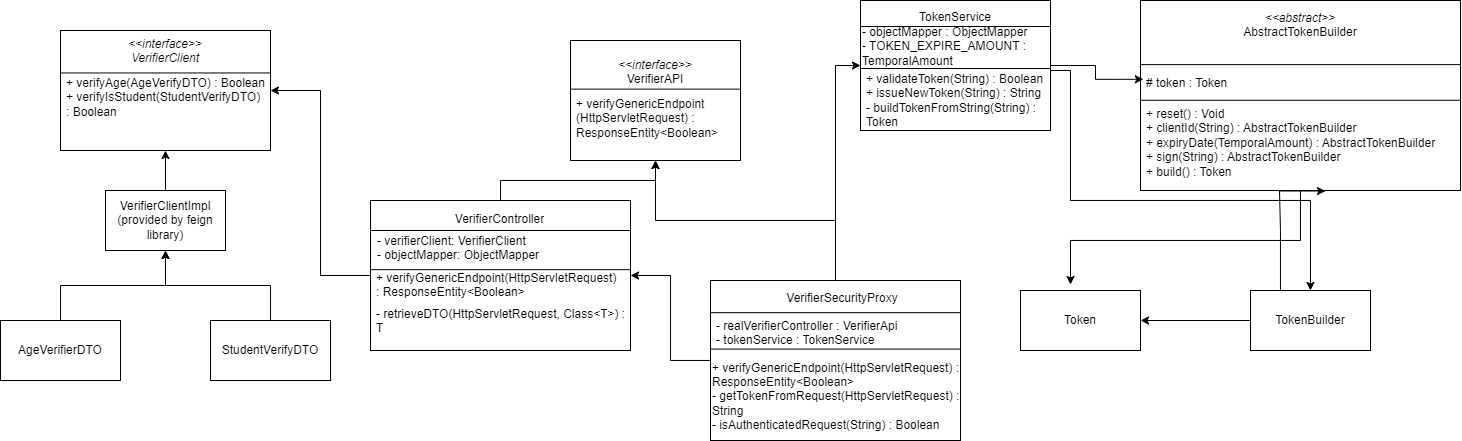

The diagram above was exported from draw.io. Its source (the exported page's mxGraphModel, read from the mxfile embedded in the PNG):
<mxGraphModel dx="2185" dy="833" grid="1" gridSize="10" guides="1" tooltips="1" connect="1" arrows="1" fold="1" page="1" pageScale="1" pageWidth="827" pageHeight="1169" math="0" shadow="0">
  <root>
    <mxCell id="0" />
    <mxCell id="1" parent="0" />
    <mxCell id="7t35PVzndnDsBThQ-AA9-1" value="" style="rounded=0;whiteSpace=wrap;html=1;container=1;" vertex="1" parent="1">
      <mxGeometry x="130" y="50" width="170" height="120" as="geometry" />
    </mxCell>
    <mxCell id="7t35PVzndnDsBThQ-AA9-39" value="" style="line;strokeWidth=1;fillColor=none;align=left;verticalAlign=middle;spacingTop=-1;spacingLeft=3;spacingRight=3;rotatable=0;labelPosition=right;points=[];portConstraint=eastwest;strokeColor=inherit;" vertex="1" parent="7t35PVzndnDsBThQ-AA9-1">
      <mxGeometry y="27.27" width="170" height="42.73" as="geometry" />
    </mxCell>
    <mxCell id="7t35PVzndnDsBThQ-AA9-44" value="+&amp;nbsp;verifyGenericEndpoint&lt;br&gt;(HttpServletRequest) : ResponseEntity&amp;lt;Boolean&amp;gt;" style="text;strokeColor=none;fillColor=none;align=left;verticalAlign=top;spacingLeft=4;spacingRight=4;overflow=hidden;rotatable=0;points=[[0,0.5],[1,0.5]];portConstraint=eastwest;whiteSpace=wrap;html=1;" vertex="1" parent="7t35PVzndnDsBThQ-AA9-1">
      <mxGeometry y="50" width="170" height="70" as="geometry" />
    </mxCell>
    <mxCell id="7t35PVzndnDsBThQ-AA9-45" value="&lt;i style=&quot;border-color: var(--border-color);&quot;&gt;&amp;lt;&amp;lt;interface&amp;gt;&amp;gt;&lt;br style=&quot;border-color: var(--border-color);&quot;&gt;&lt;/i&gt;VerifierAPI" style="text;strokeColor=none;fillColor=none;align=center;verticalAlign=top;spacingLeft=4;spacingRight=4;overflow=hidden;rotatable=0;points=[[0,0.5],[1,0.5]];portConstraint=eastwest;whiteSpace=wrap;html=1;" vertex="1" parent="7t35PVzndnDsBThQ-AA9-1">
      <mxGeometry x="35" y="10.91" width="100" height="39.09" as="geometry" />
    </mxCell>
    <mxCell id="7t35PVzndnDsBThQ-AA9-12" style="edgeStyle=orthogonalEdgeStyle;rounded=0;orthogonalLoop=1;jettySize=auto;html=1;entryX=0.5;entryY=1;entryDx=0;entryDy=0;" edge="1" parent="1" source="7t35PVzndnDsBThQ-AA9-2" target="7t35PVzndnDsBThQ-AA9-1">
      <mxGeometry relative="1" as="geometry" />
    </mxCell>
    <mxCell id="7t35PVzndnDsBThQ-AA9-33" style="edgeStyle=orthogonalEdgeStyle;rounded=0;orthogonalLoop=1;jettySize=auto;html=1;entryX=1;entryY=0.5;entryDx=0;entryDy=0;" edge="1" parent="1" source="7t35PVzndnDsBThQ-AA9-2" target="7t35PVzndnDsBThQ-AA9-29">
      <mxGeometry relative="1" as="geometry" />
    </mxCell>
    <mxCell id="7t35PVzndnDsBThQ-AA9-2" value="" style="rounded=0;whiteSpace=wrap;html=1;container=1;" vertex="1" parent="1">
      <mxGeometry x="-70" y="210" width="260" height="150" as="geometry" />
    </mxCell>
    <mxCell id="7t35PVzndnDsBThQ-AA9-47" value="" style="line;strokeWidth=1;fillColor=none;align=left;verticalAlign=middle;spacingTop=-1;spacingLeft=3;spacingRight=3;rotatable=0;labelPosition=right;points=[];portConstraint=eastwest;strokeColor=inherit;" vertex="1" parent="7t35PVzndnDsBThQ-AA9-2">
      <mxGeometry y="58.33" width="260" height="21.67" as="geometry" />
    </mxCell>
    <mxCell id="7t35PVzndnDsBThQ-AA9-48" value="+&amp;nbsp;verifyGenericEndpoint(HttpServletRequest) : ResponseEntity&amp;lt;Boolean&amp;gt;" style="text;strokeColor=none;fillColor=none;align=left;verticalAlign=top;spacingLeft=4;spacingRight=4;overflow=hidden;rotatable=0;points=[[0,0.5],[1,0.5]];portConstraint=eastwest;whiteSpace=wrap;html=1;" vertex="1" parent="7t35PVzndnDsBThQ-AA9-2">
      <mxGeometry y="64.28261904761905" width="251.03000000000003" height="42.857142857142875" as="geometry" />
    </mxCell>
    <mxCell id="7t35PVzndnDsBThQ-AA9-49" value="VerifierController" style="text;strokeColor=none;fillColor=none;align=center;verticalAlign=top;spacingLeft=4;spacingRight=4;overflow=hidden;rotatable=0;points=[[0,0.5],[1,0.5]];portConstraint=eastwest;whiteSpace=wrap;html=1;" vertex="1" parent="7t35PVzndnDsBThQ-AA9-2">
      <mxGeometry x="40.344827586206904" y="5.000000000000001" width="179.31034482758622" height="21.666666666666675" as="geometry" />
    </mxCell>
    <mxCell id="7t35PVzndnDsBThQ-AA9-50" value="-&amp;nbsp;retrieveDTO(HttpServletRequest, Class&amp;lt;T&amp;gt;) : T" style="text;strokeColor=none;fillColor=none;align=left;verticalAlign=top;spacingLeft=4;spacingRight=4;overflow=hidden;rotatable=0;points=[[0,0.5],[1,0.5]];portConstraint=eastwest;whiteSpace=wrap;html=1;" vertex="1" parent="7t35PVzndnDsBThQ-AA9-2">
      <mxGeometry y="99.99666666666666" width="260" height="41.43" as="geometry" />
    </mxCell>
    <mxCell id="7t35PVzndnDsBThQ-AA9-51" value="" style="line;strokeWidth=1;fillColor=none;align=left;verticalAlign=middle;spacingTop=-1;spacingLeft=3;spacingRight=3;rotatable=0;labelPosition=right;points=[];portConstraint=eastwest;strokeColor=inherit;" vertex="1" parent="7t35PVzndnDsBThQ-AA9-2">
      <mxGeometry y="26.667857142857148" width="260" height="6.664285714285715" as="geometry" />
    </mxCell>
    <mxCell id="7t35PVzndnDsBThQ-AA9-53" value="- verifierClient: VerifierClient&lt;br&gt;- objectMapper: ObjectMapper" style="text;strokeColor=none;fillColor=none;align=left;verticalAlign=top;spacingLeft=4;spacingRight=4;overflow=hidden;rotatable=0;points=[[0,0.5],[1,0.5]];portConstraint=eastwest;whiteSpace=wrap;html=1;" vertex="1" parent="7t35PVzndnDsBThQ-AA9-2">
      <mxGeometry x="1.03" y="26.67" width="250" height="39.28333333333334" as="geometry" />
    </mxCell>
    <mxCell id="7t35PVzndnDsBThQ-AA9-71" style="edgeStyle=orthogonalEdgeStyle;rounded=0;orthogonalLoop=1;jettySize=auto;html=1;" edge="1" parent="1" source="7t35PVzndnDsBThQ-AA9-4" target="7t35PVzndnDsBThQ-AA9-7">
      <mxGeometry relative="1" as="geometry" />
    </mxCell>
    <mxCell id="7t35PVzndnDsBThQ-AA9-4" value="TokenBuilder" style="rounded=0;whiteSpace=wrap;html=1;" vertex="1" parent="1">
      <mxGeometry x="810" y="300" width="120" height="60" as="geometry" />
    </mxCell>
    <mxCell id="7t35PVzndnDsBThQ-AA9-31" style="edgeStyle=orthogonalEdgeStyle;rounded=0;orthogonalLoop=1;jettySize=auto;html=1;" edge="1" parent="1" source="7t35PVzndnDsBThQ-AA9-5" target="7t35PVzndnDsBThQ-AA9-28">
      <mxGeometry relative="1" as="geometry" />
    </mxCell>
    <mxCell id="7t35PVzndnDsBThQ-AA9-5" value="AgeVerifierDTO" style="rounded=0;whiteSpace=wrap;html=1;" vertex="1" parent="1">
      <mxGeometry x="-440" y="330" width="120" height="60" as="geometry" />
    </mxCell>
    <mxCell id="7t35PVzndnDsBThQ-AA9-32" style="edgeStyle=orthogonalEdgeStyle;rounded=0;orthogonalLoop=1;jettySize=auto;html=1;" edge="1" parent="1" source="7t35PVzndnDsBThQ-AA9-6" target="7t35PVzndnDsBThQ-AA9-28">
      <mxGeometry relative="1" as="geometry" />
    </mxCell>
    <mxCell id="7t35PVzndnDsBThQ-AA9-6" value="StudentVerifyDTO" style="rounded=0;whiteSpace=wrap;html=1;" vertex="1" parent="1">
      <mxGeometry x="-230" y="330" width="120" height="60" as="geometry" />
    </mxCell>
    <mxCell id="7t35PVzndnDsBThQ-AA9-7" value="Token" style="rounded=0;whiteSpace=wrap;html=1;" vertex="1" parent="1">
      <mxGeometry x="580" y="300" width="120" height="60" as="geometry" />
    </mxCell>
    <mxCell id="7t35PVzndnDsBThQ-AA9-70" style="edgeStyle=orthogonalEdgeStyle;rounded=0;orthogonalLoop=1;jettySize=auto;html=1;" edge="1" parent="1" source="7t35PVzndnDsBThQ-AA9-9" target="7t35PVzndnDsBThQ-AA9-4">
      <mxGeometry relative="1" as="geometry">
        <Array as="points">
          <mxPoint x="630" y="80" />
          <mxPoint x="630" y="210" />
          <mxPoint x="870" y="210" />
        </Array>
      </mxGeometry>
    </mxCell>
    <mxCell id="7t35PVzndnDsBThQ-AA9-9" value="" style="rounded=0;whiteSpace=wrap;html=1;container=1;" vertex="1" parent="1">
      <mxGeometry x="420" y="10" width="190" height="130" as="geometry" />
    </mxCell>
    <mxCell id="7t35PVzndnDsBThQ-AA9-72" value="TokenService" style="text;strokeColor=none;fillColor=none;align=center;verticalAlign=top;spacingLeft=4;spacingRight=4;overflow=hidden;rotatable=0;points=[[0,0.5],[1,0.5]];portConstraint=eastwest;whiteSpace=wrap;html=1;" vertex="1" parent="7t35PVzndnDsBThQ-AA9-9">
      <mxGeometry y="2.751666666666666" width="190" height="62.24833333333332" as="geometry" />
    </mxCell>
    <mxCell id="7t35PVzndnDsBThQ-AA9-74" value="&lt;div&gt;+ validateToken(String) : Boolean&lt;/div&gt;&lt;div&gt;+ issueNewToken(String) : String&lt;/div&gt;&lt;div&gt;- buildTokenFromString(String) : Token&lt;/div&gt;" style="text;strokeColor=none;fillColor=none;align=left;verticalAlign=top;spacingLeft=4;spacingRight=4;overflow=hidden;rotatable=0;points=[[0,0.5],[1,0.5]];portConstraint=eastwest;whiteSpace=wrap;html=1;" vertex="1" parent="7t35PVzndnDsBThQ-AA9-9">
      <mxGeometry y="65" width="190" height="63.916666666666664" as="geometry" />
    </mxCell>
    <mxCell id="7t35PVzndnDsBThQ-AA9-75" value="" style="line;strokeWidth=1;fillColor=none;align=left;verticalAlign=middle;spacingTop=-1;spacingLeft=3;spacingRight=3;rotatable=0;labelPosition=right;points=[];portConstraint=eastwest;strokeColor=inherit;" vertex="1" parent="7t35PVzndnDsBThQ-AA9-9">
      <mxGeometry y="21.666666666666664" width="190" height="8.666666666666666" as="geometry" />
    </mxCell>
    <mxCell id="7t35PVzndnDsBThQ-AA9-76" value="-&amp;nbsp;objectMapper : ObjectMapper&lt;br&gt;-&amp;nbsp;TOKEN_EXPIRE_AMOUNT : TemporalAmount" style="text;html=1;strokeColor=none;fillColor=none;align=left;verticalAlign=middle;whiteSpace=wrap;rounded=0;" vertex="1" parent="7t35PVzndnDsBThQ-AA9-9">
      <mxGeometry y="22.75" width="190" height="47.25" as="geometry" />
    </mxCell>
    <mxCell id="7t35PVzndnDsBThQ-AA9-13" style="edgeStyle=orthogonalEdgeStyle;rounded=0;orthogonalLoop=1;jettySize=auto;html=1;" edge="1" parent="1" source="7t35PVzndnDsBThQ-AA9-10" target="7t35PVzndnDsBThQ-AA9-1">
      <mxGeometry relative="1" as="geometry" />
    </mxCell>
    <mxCell id="7t35PVzndnDsBThQ-AA9-14" style="edgeStyle=orthogonalEdgeStyle;rounded=0;orthogonalLoop=1;jettySize=auto;html=1;" edge="1" parent="1" source="7t35PVzndnDsBThQ-AA9-10" target="7t35PVzndnDsBThQ-AA9-2">
      <mxGeometry relative="1" as="geometry" />
    </mxCell>
    <mxCell id="7t35PVzndnDsBThQ-AA9-15" style="edgeStyle=orthogonalEdgeStyle;rounded=0;orthogonalLoop=1;jettySize=auto;html=1;entryX=0;entryY=0.5;entryDx=0;entryDy=0;" edge="1" parent="1" source="7t35PVzndnDsBThQ-AA9-10" target="7t35PVzndnDsBThQ-AA9-9">
      <mxGeometry relative="1" as="geometry" />
    </mxCell>
    <mxCell id="7t35PVzndnDsBThQ-AA9-10" value="&lt;div&gt;&lt;br&gt;&lt;/div&gt;&lt;div&gt;&lt;br&gt;&lt;/div&gt;&lt;div&gt;&lt;br&gt;&lt;/div&gt;&lt;div&gt;&lt;span style=&quot;background-color: initial;&quot;&gt;&lt;br&gt;&lt;/span&gt;&lt;/div&gt;&lt;div&gt;&lt;br&gt;&lt;/div&gt;&lt;div&gt;+&amp;nbsp;verifyGenericEndpoint(HttpServletRequest) : ResponseEntity&amp;lt;Boolean&amp;gt;&lt;span style=&quot;background-color: initial;&quot;&gt;&lt;br&gt;&lt;/span&gt;&lt;/div&gt;&lt;div&gt;&lt;span style=&quot;background-color: initial;&quot;&gt;- getTokenFromRequest(HttpServletRequest) : String&lt;/span&gt;&lt;br&gt;&lt;/div&gt;&lt;div style=&quot;&quot;&gt;- isAuthenticatedRequest(String) : Boolean&lt;/div&gt;" style="rounded=0;whiteSpace=wrap;html=1;container=1;align=left;" vertex="1" parent="1">
      <mxGeometry x="270" y="290" width="250" height="160" as="geometry" />
    </mxCell>
    <mxCell id="7t35PVzndnDsBThQ-AA9-54" value="" style="line;strokeWidth=1;fillColor=none;align=left;verticalAlign=middle;spacingTop=-1;spacingLeft=3;spacingRight=3;rotatable=0;labelPosition=right;points=[];portConstraint=eastwest;strokeColor=inherit;" vertex="1" parent="7t35PVzndnDsBThQ-AA9-10">
      <mxGeometry y="-51.199999999999996" width="250.00000000000003" height="166.7456" as="geometry" />
    </mxCell>
    <mxCell id="7t35PVzndnDsBThQ-AA9-55" value="VerifierSecurityProxy" style="text;strokeColor=none;fillColor=none;align=center;verticalAlign=top;spacingLeft=4;spacingRight=4;overflow=hidden;rotatable=0;points=[[0,0.5],[1,0.5]];portConstraint=eastwest;whiteSpace=wrap;html=1;" vertex="1" parent="7t35PVzndnDsBThQ-AA9-10">
      <mxGeometry x="7.142857142857143" y="3.519999999999998" width="250.00000000000003" height="16.64" as="geometry" />
    </mxCell>
    <mxCell id="7t35PVzndnDsBThQ-AA9-57" value="" style="line;strokeWidth=1;fillColor=none;align=left;verticalAlign=middle;spacingTop=-1;spacingLeft=3;spacingRight=3;rotatable=0;labelPosition=right;points=[];portConstraint=eastwest;strokeColor=inherit;" vertex="1" parent="7t35PVzndnDsBThQ-AA9-10">
      <mxGeometry y="66.01142857142857" width="250.00000000000003" height="5.119999999999999" as="geometry" />
    </mxCell>
    <mxCell id="7t35PVzndnDsBThQ-AA9-56" value="&lt;div&gt;- realVerifierController : VerifierApi&lt;/div&gt;&lt;div&gt;- tokenService : TokenService&lt;/div&gt;" style="text;strokeColor=none;fillColor=none;align=left;verticalAlign=top;spacingLeft=4;spacingRight=4;overflow=hidden;rotatable=0;points=[[0,0.5],[1,0.5]];portConstraint=eastwest;whiteSpace=wrap;html=1;" vertex="1" parent="7t35PVzndnDsBThQ-AA9-10">
      <mxGeometry y="31.725714285714286" width="250.00000000000003" height="34.285714285714285" as="geometry" />
    </mxCell>
    <mxCell id="7t35PVzndnDsBThQ-AA9-11" value="" style="rounded=0;whiteSpace=wrap;html=1;container=1;" vertex="1" parent="1">
      <mxGeometry x="700" y="10" width="320" height="190" as="geometry" />
    </mxCell>
    <mxCell id="7t35PVzndnDsBThQ-AA9-63" value="&lt;i style=&quot;border-color: var(--border-color);&quot;&gt;&amp;lt;&amp;lt;abstract&amp;gt;&amp;gt;&lt;/i&gt;&lt;br style=&quot;border-color: var(--border-color);&quot;&gt;AbstractTokenBuilder" style="text;strokeColor=none;fillColor=none;align=center;verticalAlign=top;spacingLeft=4;spacingRight=4;overflow=hidden;rotatable=0;points=[[0,0.5],[1,0.5]];portConstraint=eastwest;whiteSpace=wrap;html=1;" vertex="1" parent="7t35PVzndnDsBThQ-AA9-11">
      <mxGeometry y="4.025625000000001" width="320" height="55.349375" as="geometry" />
    </mxCell>
    <mxCell id="7t35PVzndnDsBThQ-AA9-64" value="" style="line;strokeWidth=1;fillColor=none;align=left;verticalAlign=middle;spacingTop=-1;spacingLeft=3;spacingRight=3;rotatable=0;labelPosition=right;points=[];portConstraint=eastwest;strokeColor=inherit;" vertex="1" parent="7t35PVzndnDsBThQ-AA9-11">
      <mxGeometry y="59.375" width="320" height="9.5" as="geometry" />
    </mxCell>
    <mxCell id="7t35PVzndnDsBThQ-AA9-65" value="# token : Token" style="text;strokeColor=none;fillColor=none;align=left;verticalAlign=top;spacingLeft=4;spacingRight=4;overflow=hidden;rotatable=0;points=[[0,0.5],[1,0.5]];portConstraint=eastwest;whiteSpace=wrap;html=1;" vertex="1" parent="7t35PVzndnDsBThQ-AA9-11">
      <mxGeometry y="68.875" width="320" height="30.875" as="geometry" />
    </mxCell>
    <mxCell id="7t35PVzndnDsBThQ-AA9-66" value="" style="line;strokeWidth=1;fillColor=none;align=left;verticalAlign=middle;spacingTop=-1;spacingLeft=3;spacingRight=3;rotatable=0;labelPosition=right;points=[];portConstraint=eastwest;strokeColor=inherit;" vertex="1" parent="7t35PVzndnDsBThQ-AA9-11">
      <mxGeometry y="95" width="320" height="9.5" as="geometry" />
    </mxCell>
    <mxCell id="7t35PVzndnDsBThQ-AA9-67" value="+ reset() : Void&lt;br&gt;+&amp;nbsp;clientId(String) :&amp;nbsp;AbstractTokenBuilder&lt;br style=&quot;border-color: var(--border-color);&quot;&gt;+ expiryDate(TemporalAmount&lt;span style=&quot;background-color: initial;&quot;&gt;) :&amp;nbsp;AbstractTokenBuilder&lt;/span&gt;&lt;br&gt;+ sign(String) :&amp;nbsp;AbstractTokenBuilder&lt;br&gt;+ build() : Token" style="text;strokeColor=none;fillColor=none;align=left;verticalAlign=top;spacingLeft=4;spacingRight=4;overflow=hidden;rotatable=0;points=[[0,0.5],[1,0.5]];portConstraint=eastwest;whiteSpace=wrap;html=1;" vertex="1" parent="7t35PVzndnDsBThQ-AA9-11">
      <mxGeometry y="99.75" width="320" height="90.25" as="geometry" />
    </mxCell>
    <mxCell id="7t35PVzndnDsBThQ-AA9-21" style="edgeStyle=orthogonalEdgeStyle;rounded=0;orthogonalLoop=1;jettySize=auto;html=1;entryX=0.417;entryY=-0.1;entryDx=0;entryDy=0;entryPerimeter=0;" edge="1" parent="1" source="7t35PVzndnDsBThQ-AA9-11" target="7t35PVzndnDsBThQ-AA9-7">
      <mxGeometry relative="1" as="geometry" />
    </mxCell>
    <mxCell id="7t35PVzndnDsBThQ-AA9-30" style="edgeStyle=orthogonalEdgeStyle;rounded=0;orthogonalLoop=1;jettySize=auto;html=1;" edge="1" parent="1" source="7t35PVzndnDsBThQ-AA9-28" target="7t35PVzndnDsBThQ-AA9-29">
      <mxGeometry relative="1" as="geometry" />
    </mxCell>
    <mxCell id="7t35PVzndnDsBThQ-AA9-28" value="VerifierClientImpl&lt;br&gt;(provided by feign library)" style="rounded=0;whiteSpace=wrap;html=1;" vertex="1" parent="1">
      <mxGeometry x="-335" y="200" width="120" height="60" as="geometry" />
    </mxCell>
    <mxCell id="7t35PVzndnDsBThQ-AA9-29" value="" style="rounded=0;whiteSpace=wrap;html=1;container=1;" vertex="1" parent="1">
      <mxGeometry x="-380" y="40" width="210" height="120" as="geometry" />
    </mxCell>
    <mxCell id="7t35PVzndnDsBThQ-AA9-59" value="&lt;i style=&quot;border-color: var(--border-color);&quot;&gt;&amp;lt;&amp;lt;interface&amp;gt;&amp;gt;&lt;br style=&quot;border-color: var(--border-color);&quot;&gt;&lt;div style=&quot;&quot;&gt;&lt;span style=&quot;background-color: initial;&quot;&gt;VerifierClient&lt;/span&gt;&lt;/div&gt;&lt;/i&gt;" style="text;strokeColor=none;fillColor=none;align=center;verticalAlign=top;spacingLeft=4;spacingRight=4;overflow=hidden;rotatable=0;points=[[0,0.5],[1,0.5]];portConstraint=eastwest;whiteSpace=wrap;html=1;" vertex="1" parent="7t35PVzndnDsBThQ-AA9-29">
      <mxGeometry y="0.003076923076923088" width="210" height="46.15384615384615" as="geometry" />
    </mxCell>
    <mxCell id="7t35PVzndnDsBThQ-AA9-60" value="" style="line;strokeWidth=1;fillColor=none;align=left;verticalAlign=middle;spacingTop=-1;spacingLeft=3;spacingRight=3;rotatable=0;labelPosition=right;points=[];portConstraint=eastwest;strokeColor=inherit;" vertex="1" parent="7t35PVzndnDsBThQ-AA9-29">
      <mxGeometry y="38.769230769230774" width="210" height="7.384615384615385" as="geometry" />
    </mxCell>
    <mxCell id="7t35PVzndnDsBThQ-AA9-61" value="&lt;div&gt;+ verifyAge(AgeVerifyDTO) : Boolean&lt;/div&gt;&lt;div&gt;+ verifyIsStudent(StudentVerifyDTO) : Boolean&lt;/div&gt;" style="text;strokeColor=none;fillColor=none;align=left;verticalAlign=top;spacingLeft=4;spacingRight=4;overflow=hidden;rotatable=0;points=[[0,0.5],[1,0.5]];portConstraint=eastwest;whiteSpace=wrap;html=1;" vertex="1" parent="7t35PVzndnDsBThQ-AA9-29">
      <mxGeometry y="38.769230769230774" width="210" height="64.61538461538461" as="geometry" />
    </mxCell>
    <mxCell id="7t35PVzndnDsBThQ-AA9-68" style="edgeStyle=orthogonalEdgeStyle;rounded=0;orthogonalLoop=1;jettySize=auto;html=1;entryX=0.009;entryY=0.321;entryDx=0;entryDy=0;entryPerimeter=0;" edge="1" parent="1" source="7t35PVzndnDsBThQ-AA9-9" target="7t35PVzndnDsBThQ-AA9-65">
      <mxGeometry relative="1" as="geometry" />
    </mxCell>
    <mxCell id="7t35PVzndnDsBThQ-AA9-69" style="edgeStyle=orthogonalEdgeStyle;rounded=0;orthogonalLoop=1;jettySize=auto;html=1;entryX=0.578;entryY=1.006;entryDx=0;entryDy=0;entryPerimeter=0;" edge="1" parent="1" source="7t35PVzndnDsBThQ-AA9-4" target="7t35PVzndnDsBThQ-AA9-67">
      <mxGeometry relative="1" as="geometry">
        <Array as="points">
          <mxPoint x="840" y="240" />
          <mxPoint x="839" y="240" />
        </Array>
      </mxGeometry>
    </mxCell>
    <mxCell id="7t35PVzndnDsBThQ-AA9-73" value="" style="line;strokeWidth=1;fillColor=none;align=left;verticalAlign=middle;spacingTop=-1;spacingLeft=3;spacingRight=3;rotatable=0;labelPosition=right;points=[];portConstraint=eastwest;strokeColor=inherit;" vertex="1" parent="1">
      <mxGeometry x="420" y="68" width="190" height="20" as="geometry" />
    </mxCell>
  </root>
</mxGraphModel>